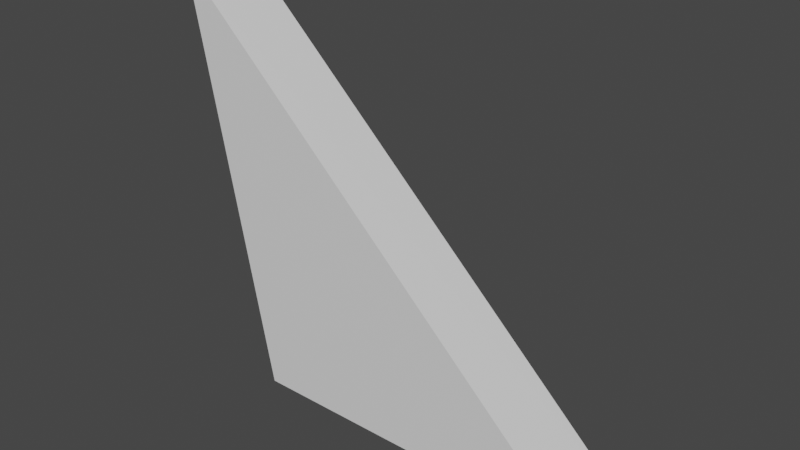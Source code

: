 # Source: broken_4.blend  (saved by Blender 2.90.8; exported with 4.5.12 LTS)
import bpy
from mathutils import Matrix  # noqa: F401  (used for matrix-valued properties, if any)

bpy.ops.wm.read_factory_settings(use_empty=True)
scene = bpy.context.scene
scene.name = 'Scene'

# ---- collections
col_collection = bpy.data.collections.new('Collection'); scene.collection.children.link(col_collection)

# ---- materials (node trees are filled in below, after node groups)
mat_material = bpy.data.materials.new('Material')
mat_material.alpha_threshold = 0.0
mat_material.use_transparent_shadow = False
mat_material.line_color = (0.0, 0.0, 0.0, 1.0)

# ---- material node trees
mat_material.use_nodes = True; mat_material.node_tree.nodes.clear()
_N = mat_material.node_tree.nodes; _L = mat_material.node_tree.links
n0 = _N.new('ShaderNodeOutputMaterial'); n0.name = 'Material Output'; n0.location = (300, 300)
n1 = _N.new('ShaderNodeBsdfPrincipled'); n1.name = 'Principled BSDF'; n1.location = (10, 300)
n1.distribution = 'GGX'
n1.subsurface_method = 'BURLEY'
n1.inputs[2].default_value = 0.4
n1.inputs[3].default_value = 1.45
n1.inputs[27].default_value = (0.0, 0.0, 0.0, 1.0)
n1.inputs[28].default_value = 1.0
_L.new(n1.outputs[0], n0.inputs[0])
n0.is_active_output = True

# ---- world
world_world = bpy.data.worlds.new('World'); scene.world = world_world
world_world.use_nodes = True; world_world.node_tree.nodes.clear()
_N = world_world.node_tree.nodes; _L = world_world.node_tree.links
n0 = _N.new('ShaderNodeOutputWorld'); n0.name = 'World Output'; n0.location = (300, 300)
n1 = _N.new('ShaderNodeBackground'); n1.name = 'Background'; n1.location = (10, 300)
n1.inputs[0].default_value = (0.05088, 0.05088, 0.05088, 1.0)
_L.new(n1.outputs[0], n0.inputs[0])
n0.is_active_output = True
world_world.color = (0.05088, 0.05088, 0.05088)
world_world.use_sun_shadow = False
world_world.sun_shadow_jitter_overblur = 0.0

# ---- meshes
me_cube = bpy.data.meshes.new('Cube')
me_cube.from_pydata([(0.6741, 0.124, 0.0), (0.669, -0.124, 0.0), (1.852, 0.124, 0.0), (0.4023, 0.124, 1.379), (1.852, -0.124, 0.0), (0.3922, -0.124, 1.392)], [], [(0, 3, 2), (1, 0, 2, 4), (4, 5, 1), (5, 3, 0, 1), (5, 4, 2, 3)])
_uv = me_cube.uv_layers.new(name='UVMap')
_uv.uv.foreach_set('vector', [0.375, 0.3977, 0.514, 0.3885, 0.375, 0.4372, 0.2725, 0.75, 0.2727, 0.5, 0.3122, 0.5, 0.3122, 0.75, 0.375, 0.8128, 0.5154, 0.8618, 0.375, 0.8525, 0.5519, 0.7752, 0.514, 0.3885, 0.375, 0.3977, 0.2725, 0.75, 0.5519, 0.7752, 0.3122, 0.75, 0.375, 0.4372, 0.514, 0.3885])
me_cube.materials.append(mat_material)
me_cube.use_remesh_preserve_volume = False
me_cube.use_remesh_preserve_attributes = False
me_cube.use_mirror_vertex_groups = False
me_cube.update()

# ---- objects
ob_cube = bpy.data.objects.new('Cube', me_cube)

# ---- transforms, parenting, visibility, modifiers, constraints
ob_cube.location = (0.0, 0.0, 0.0)
ob_cube.lock_rotations_4d = False
ob_cube.empty_display_type = 'ARROWS'
ob_cube.lineart.crease_threshold = 0.0

# ---- collection membership
col_collection.objects.link(ob_cube)

# ---- scene / render settings (as saved in the file)
scene.frame_start = 1; scene.frame_end = 250; scene.frame_set(1)
scene.render.engine = 'BLENDER_EEVEE_NEXT'
scene.cycles.use_denoising = False
scene.cycles.samples = 128
scene.cycles.sampling_pattern = 'TABULATED_SOBOL'
scene.cycles.use_adaptive_sampling = False
scene.cycles.use_light_tree = False
scene.view_settings.view_transform = 'Filmic'
bpy.context.view_layer.update()

# ---- added for rendering (the .blend has no active camera and no usable light): camera, sun
cam_auto = bpy.data.cameras.new('AutoCamera')
cam_auto.lens = 50.0
cam_auto.sensor_width = 36.0
cam_auto.clip_end = 1000.0
ob_auto_camera = bpy.data.objects.new('AutoCamera', cam_auto)
scene.collection.objects.link(ob_auto_camera)
ob_auto_camera.location = (3.00252, -2.25662, 2.20061)
ob_auto_camera.rotation_euler = (1.09748, -7.21219e-08, 0.694738)
scene.camera = ob_auto_camera
light_auto_sun = bpy.data.lights.new('AutoSun', 'SUN')
light_auto_sun.energy = 3.0
light_auto_sun.angle = 0.0523599
ob_auto_sun = bpy.data.objects.new('AutoSun', light_auto_sun)
scene.collection.objects.link(ob_auto_sun)
ob_auto_sun.rotation_euler = (0.872665, 0.174533, 0.523599)
bpy.context.view_layer.update()
